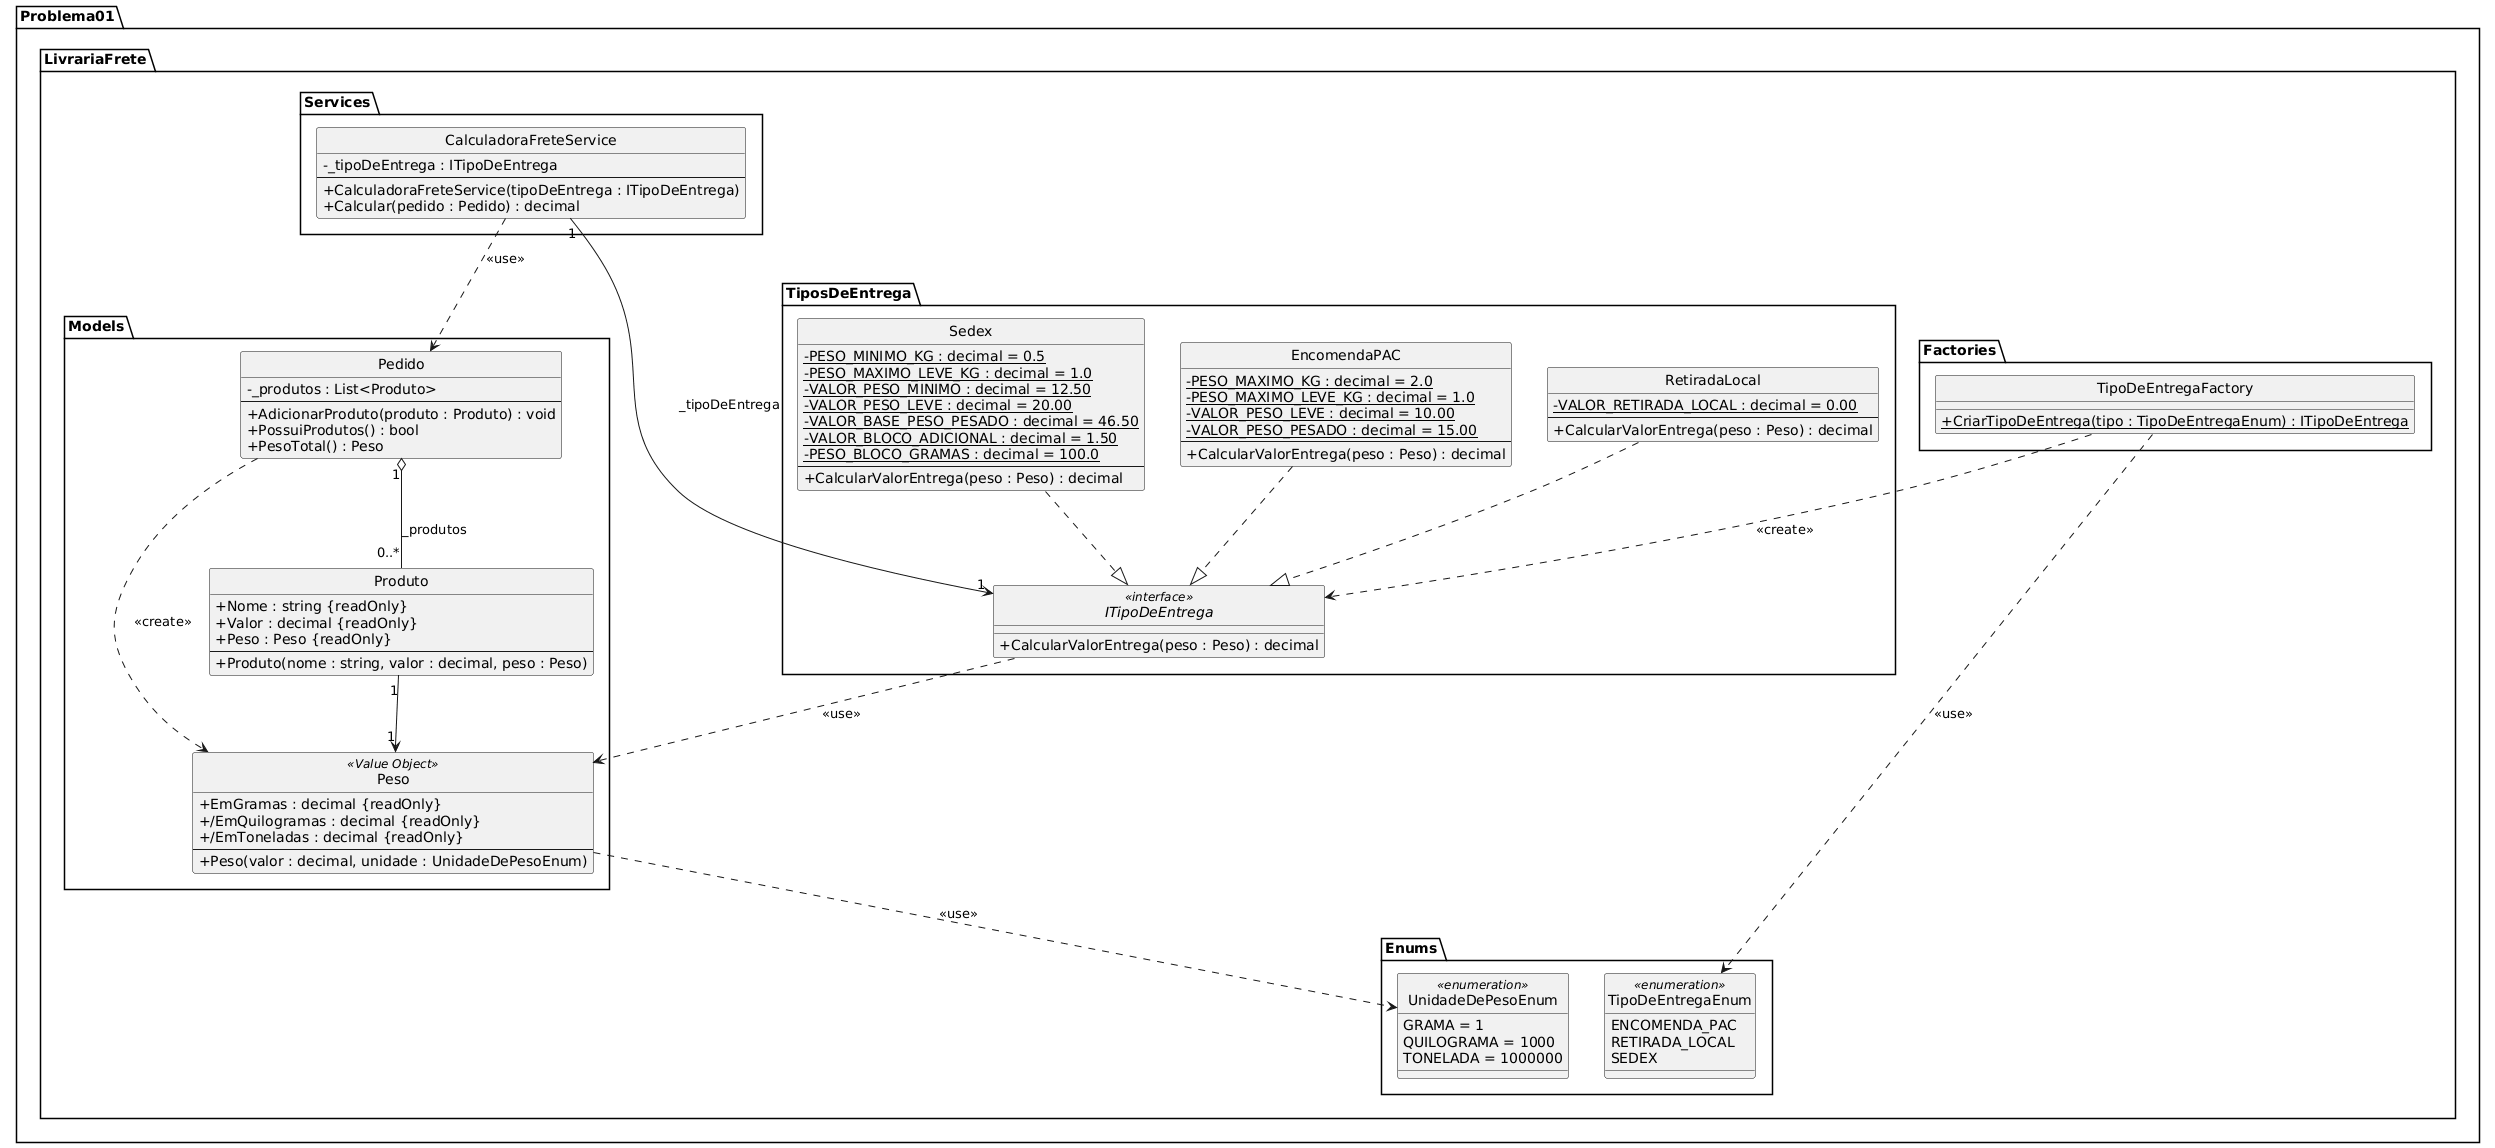

The diagram above was rendered by PlantUML. Its source (embedded in the PNG):
@startuml
skinparam classAttributeIconSize 0
skinparam style strictuml

package "Problema01.LivrariaFrete.Enums" {
    enum UnidadeDePesoEnum <<enumeration>> {
        GRAMA = 1
        QUILOGRAMA = 1000
        TONELADA = 1000000
    }

    enum TipoDeEntregaEnum <<enumeration>> {
        ENCOMENDA_PAC
        RETIRADA_LOCAL
        SEDEX
    }
}

package "Problema01.LivrariaFrete.Models" {
    class Peso <<Value Object>> {
        + EmGramas : decimal {readOnly}
        + /EmQuilogramas : decimal {readOnly}
        + /EmToneladas : decimal {readOnly}
        --
        + Peso(valor : decimal, unidade : UnidadeDePesoEnum)
    }

    class Produto {
        + Nome : string {readOnly}
        + Valor : decimal {readOnly}
        + Peso : Peso {readOnly}
        --
        + Produto(nome : string, valor : decimal, peso : Peso)
    }

    class Pedido {
        - _produtos : List<Produto>
        --
        + AdicionarProduto(produto : Produto) : void
        + PossuiProdutos() : bool
        + PesoTotal() : Peso
    }
}

package "Problema01.LivrariaFrete.TiposDeEntrega" {
    interface ITipoDeEntrega <<interface>> {
        + CalcularValorEntrega(peso : Peso) : decimal
    }

    class RetiradaLocal {
        - {static} VALOR_RETIRADA_LOCAL : decimal = 0.00
        --
        + CalcularValorEntrega(peso : Peso) : decimal
    }

    class EncomendaPAC {
        - {static} PESO_MAXIMO_KG : decimal = 2.0
        - {static} PESO_MAXIMO_LEVE_KG : decimal = 1.0
        - {static} VALOR_PESO_LEVE : decimal = 10.00
        - {static} VALOR_PESO_PESADO : decimal = 15.00
        --
        + CalcularValorEntrega(peso : Peso) : decimal
    }

    class Sedex {
        - {static} PESO_MINIMO_KG : decimal = 0.5
        - {static} PESO_MAXIMO_LEVE_KG : decimal = 1.0
        - {static} VALOR_PESO_MINIMO : decimal = 12.50
        - {static} VALOR_PESO_LEVE : decimal = 20.00
        - {static} VALOR_BASE_PESO_PESADO : decimal = 46.50
        - {static} VALOR_BLOCO_ADICIONAL : decimal = 1.50
        - {static} PESO_BLOCO_GRAMAS : decimal = 100.0
        --
        + CalcularValorEntrega(peso : Peso) : decimal
    }
}

package "Problema01.LivrariaFrete.Factories" {
    class TipoDeEntregaFactory {
        + {static} CriarTipoDeEntrega(tipo : TipoDeEntregaEnum) : ITipoDeEntrega
    }
}

package "Problema01.LivrariaFrete.Services" {
    class CalculadoraFreteService {
        - _tipoDeEntrega : ITipoDeEntrega
        --
        + CalculadoraFreteService(tipoDeEntrega : ITipoDeEntrega)
        + Calcular(pedido : Pedido) : decimal
    }
}

RetiradaLocal ..|> ITipoDeEntrega
EncomendaPAC ..|> ITipoDeEntrega
Sedex ..|> ITipoDeEntrega

TipoDeEntregaFactory ..> ITipoDeEntrega : <<create>>
TipoDeEntregaFactory ..> TipoDeEntregaEnum : <<use>>
ITipoDeEntrega ..> Peso : <<use>>
Peso ..> UnidadeDePesoEnum : <<use>>
Pedido ..> Peso : <<create>>
CalculadoraFreteService ..> Pedido : <<use>>

Produto "1" --> "1" Peso
Pedido "1" o-- "0..*" Produto : _produtos
CalculadoraFreteService "1" --> "1" ITipoDeEntrega : _tipoDeEntrega
@enduml